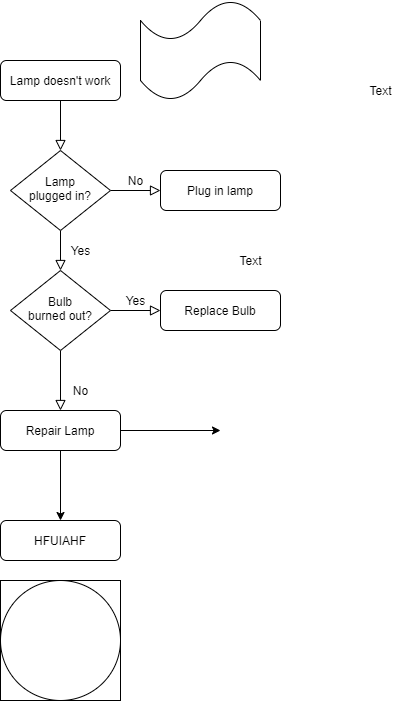

The diagram above was exported from draw.io. Its source (the exported page's mxGraphModel, read from the mxfile embedded in the PNG):
<mxGraphModel dx="996" dy="560" grid="1" gridSize="10" guides="1" tooltips="1" connect="1" arrows="1" fold="1" page="1" pageScale="1" pageWidth="827" pageHeight="1169" math="0" shadow="0">
  <root>
    <mxCell id="WIyWlLk6GJQsqaUBKTNV-0" />
    <mxCell id="WIyWlLk6GJQsqaUBKTNV-1" parent="WIyWlLk6GJQsqaUBKTNV-0" />
    <mxCell id="WIyWlLk6GJQsqaUBKTNV-2" value="" style="rounded=0;html=1;jettySize=auto;orthogonalLoop=1;fontSize=11;endArrow=block;endFill=0;endSize=8;strokeWidth=1;shadow=0;labelBackgroundColor=none;edgeStyle=orthogonalEdgeStyle;" parent="WIyWlLk6GJQsqaUBKTNV-1" source="WIyWlLk6GJQsqaUBKTNV-3" target="WIyWlLk6GJQsqaUBKTNV-6" edge="1">
      <mxGeometry relative="1" as="geometry" />
    </mxCell>
    <mxCell id="WIyWlLk6GJQsqaUBKTNV-3" value="Lamp doesn't work" style="rounded=1;whiteSpace=wrap;html=1;fontSize=12;glass=0;strokeWidth=1;shadow=0;" parent="WIyWlLk6GJQsqaUBKTNV-1" vertex="1">
      <mxGeometry x="160" y="80" width="120" height="40" as="geometry" />
    </mxCell>
    <mxCell id="WIyWlLk6GJQsqaUBKTNV-4" value="Yes" style="rounded=0;html=1;jettySize=auto;orthogonalLoop=1;fontSize=11;endArrow=block;endFill=0;endSize=8;strokeWidth=1;shadow=0;labelBackgroundColor=none;edgeStyle=orthogonalEdgeStyle;" parent="WIyWlLk6GJQsqaUBKTNV-1" source="WIyWlLk6GJQsqaUBKTNV-6" target="WIyWlLk6GJQsqaUBKTNV-10" edge="1">
      <mxGeometry y="20" relative="1" as="geometry">
        <mxPoint as="offset" />
      </mxGeometry>
    </mxCell>
    <mxCell id="WIyWlLk6GJQsqaUBKTNV-5" value="No" style="edgeStyle=orthogonalEdgeStyle;rounded=0;html=1;jettySize=auto;orthogonalLoop=1;fontSize=11;endArrow=block;endFill=0;endSize=8;strokeWidth=1;shadow=0;labelBackgroundColor=none;" parent="WIyWlLk6GJQsqaUBKTNV-1" source="WIyWlLk6GJQsqaUBKTNV-6" target="WIyWlLk6GJQsqaUBKTNV-7" edge="1">
      <mxGeometry y="10" relative="1" as="geometry">
        <mxPoint as="offset" />
      </mxGeometry>
    </mxCell>
    <mxCell id="WIyWlLk6GJQsqaUBKTNV-6" value="Lamp&lt;br&gt;plugged in?" style="rhombus;whiteSpace=wrap;html=1;shadow=0;fontFamily=Helvetica;fontSize=12;align=center;strokeWidth=1;spacing=6;spacingTop=-4;" parent="WIyWlLk6GJQsqaUBKTNV-1" vertex="1">
      <mxGeometry x="170" y="170" width="100" height="80" as="geometry" />
    </mxCell>
    <mxCell id="WIyWlLk6GJQsqaUBKTNV-7" value="Plug in lamp" style="rounded=1;whiteSpace=wrap;html=1;fontSize=12;glass=0;strokeWidth=1;shadow=0;" parent="WIyWlLk6GJQsqaUBKTNV-1" vertex="1">
      <mxGeometry x="320" y="190" width="120" height="40" as="geometry" />
    </mxCell>
    <mxCell id="WIyWlLk6GJQsqaUBKTNV-8" value="No" style="rounded=0;html=1;jettySize=auto;orthogonalLoop=1;fontSize=11;endArrow=block;endFill=0;endSize=8;strokeWidth=1;shadow=0;labelBackgroundColor=none;edgeStyle=orthogonalEdgeStyle;" parent="WIyWlLk6GJQsqaUBKTNV-1" source="WIyWlLk6GJQsqaUBKTNV-10" target="WIyWlLk6GJQsqaUBKTNV-11" edge="1">
      <mxGeometry x="0.3333" y="20" relative="1" as="geometry">
        <mxPoint as="offset" />
      </mxGeometry>
    </mxCell>
    <mxCell id="WIyWlLk6GJQsqaUBKTNV-9" value="Yes" style="edgeStyle=orthogonalEdgeStyle;rounded=0;html=1;jettySize=auto;orthogonalLoop=1;fontSize=11;endArrow=block;endFill=0;endSize=8;strokeWidth=1;shadow=0;labelBackgroundColor=none;" parent="WIyWlLk6GJQsqaUBKTNV-1" source="WIyWlLk6GJQsqaUBKTNV-10" target="WIyWlLk6GJQsqaUBKTNV-12" edge="1">
      <mxGeometry y="10" relative="1" as="geometry">
        <mxPoint as="offset" />
      </mxGeometry>
    </mxCell>
    <mxCell id="WIyWlLk6GJQsqaUBKTNV-10" value="Bulb&lt;br&gt;burned out?" style="rhombus;whiteSpace=wrap;html=1;shadow=0;fontFamily=Helvetica;fontSize=12;align=center;strokeWidth=1;spacing=6;spacingTop=-4;" parent="WIyWlLk6GJQsqaUBKTNV-1" vertex="1">
      <mxGeometry x="170" y="290" width="100" height="80" as="geometry" />
    </mxCell>
    <mxCell id="SaFN5XHn-QFT8v36Y9zu-1" value="" style="edgeStyle=orthogonalEdgeStyle;rounded=0;orthogonalLoop=1;jettySize=auto;html=1;" edge="1" parent="WIyWlLk6GJQsqaUBKTNV-1" source="WIyWlLk6GJQsqaUBKTNV-11">
      <mxGeometry relative="1" as="geometry">
        <mxPoint x="380" y="450" as="targetPoint" />
      </mxGeometry>
    </mxCell>
    <mxCell id="SaFN5XHn-QFT8v36Y9zu-3" value="" style="edgeStyle=orthogonalEdgeStyle;rounded=0;orthogonalLoop=1;jettySize=auto;html=1;" edge="1" parent="WIyWlLk6GJQsqaUBKTNV-1" source="WIyWlLk6GJQsqaUBKTNV-11" target="SaFN5XHn-QFT8v36Y9zu-2">
      <mxGeometry relative="1" as="geometry" />
    </mxCell>
    <mxCell id="WIyWlLk6GJQsqaUBKTNV-11" value="Repair Lamp" style="rounded=1;whiteSpace=wrap;html=1;fontSize=12;glass=0;strokeWidth=1;shadow=0;" parent="WIyWlLk6GJQsqaUBKTNV-1" vertex="1">
      <mxGeometry x="160" y="430" width="120" height="40" as="geometry" />
    </mxCell>
    <mxCell id="WIyWlLk6GJQsqaUBKTNV-12" value="Replace Bulb" style="rounded=1;whiteSpace=wrap;html=1;fontSize=12;glass=0;strokeWidth=1;shadow=0;" parent="WIyWlLk6GJQsqaUBKTNV-1" vertex="1">
      <mxGeometry x="320" y="310" width="120" height="40" as="geometry" />
    </mxCell>
    <mxCell id="SaFN5XHn-QFT8v36Y9zu-2" value="HFUIAHF" style="whiteSpace=wrap;html=1;rounded=1;shadow=0;strokeWidth=1;glass=0;" vertex="1" parent="WIyWlLk6GJQsqaUBKTNV-1">
      <mxGeometry x="160" y="540" width="120" height="40" as="geometry" />
    </mxCell>
    <mxCell id="SaFN5XHn-QFT8v36Y9zu-4" value="Text" style="text;html=1;resizable=0;autosize=1;align=center;verticalAlign=middle;points=[];fillColor=none;strokeColor=none;rounded=0;" vertex="1" parent="WIyWlLk6GJQsqaUBKTNV-1">
      <mxGeometry x="390" y="270" width="40" height="20" as="geometry" />
    </mxCell>
    <mxCell id="SaFN5XHn-QFT8v36Y9zu-5" value="" style="shape=tape;whiteSpace=wrap;html=1;" vertex="1" parent="WIyWlLk6GJQsqaUBKTNV-1">
      <mxGeometry x="300" y="20" width="120" height="100" as="geometry" />
    </mxCell>
    <mxCell id="SaFN5XHn-QFT8v36Y9zu-6" value="Text" style="text;html=1;align=center;verticalAlign=middle;resizable=0;points=[];autosize=1;" vertex="1" parent="WIyWlLk6GJQsqaUBKTNV-1">
      <mxGeometry x="520" y="100" width="40" height="20" as="geometry" />
    </mxCell>
    <mxCell id="SaFN5XHn-QFT8v36Y9zu-7" value="" style="shape=stencil(tZThDoIgEICfhr8NYT1Ao3oP0jOZBAwo6+1D0S1NXWu4Oba70+8+kRNR5ipuABFcIXpEhGQYhzXEzSTmzkDuY/LBreAXCbHivNU1NKLwPUOoCqzwbZWeED6Ee9qLslwrFSBCKzeqfNQDjAsVnsXPCOvbv0aRCfwbeLC9ZMwicv4du9tvA8428h1jB/vkvunAY+Nsqw+XDJz9j6UsZJYON2UXntdXq++qmJWx7Vytn/fpME6HdVZooS1lpbaw4lMKKeNMr+wgSCmMg8TeA32xffdiX/5dNv7IusQb);whiteSpace=wrap;html=1;" vertex="1" parent="WIyWlLk6GJQsqaUBKTNV-1">
      <mxGeometry x="160" y="600" width="120" height="120" as="geometry" />
    </mxCell>
  </root>
</mxGraphModel>